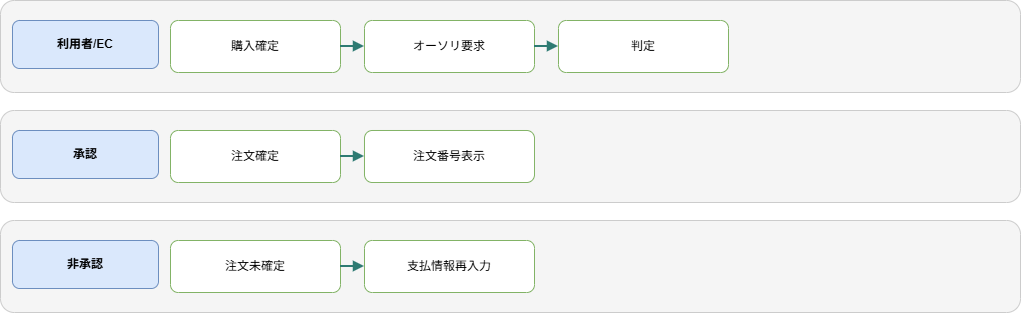

The diagram above was exported from draw.io. Its source (the exported page's mxGraphModel, read from the mxfile embedded in the PNG):
<mxGraphModel dx="1073" dy="1290" grid="1" gridSize="10" guides="1" tooltips="1" connect="1" arrows="1" fold="1" page="1" pageScale="1" pageWidth="1140" pageHeight="460" math="0" shadow="0">
  <root>
    <mxCell id="0" />
    <mxCell id="1" parent="0" />
    <mxCell id="3" parent="1" style="rounded=1;whiteSpace=wrap;html=1;fillColor=#f5f5f5;strokeColor=#cccccc;" value="" vertex="1">
      <mxGeometry height="92" width="1020" x="40" y="90" as="geometry" />
    </mxCell>
    <mxCell id="4" parent="1" style="rounded=1;whiteSpace=wrap;html=1;fillColor=#dae8fc;strokeColor=#6c8ebf;fontStyle=1;" value="利用者/EC" vertex="1">
      <mxGeometry height="48" width="146" x="52" y="110" as="geometry" />
    </mxCell>
    <mxCell id="5" parent="1" style="rounded=1;whiteSpace=wrap;html=1;fillColor=#ffffff;strokeColor=#82b366;" value="購入確定" vertex="1">
      <mxGeometry height="52" width="170" x="210" y="110" as="geometry" />
    </mxCell>
    <mxCell id="6" parent="1" style="rounded=1;whiteSpace=wrap;html=1;fillColor=#ffffff;strokeColor=#82b366;" value="オーソリ要求" vertex="1">
      <mxGeometry height="52" width="170" x="404" y="110" as="geometry" />
    </mxCell>
    <mxCell id="7" edge="1" parent="1" source="5" style="endArrow=block;html=1;rounded=0;strokeColor=#2d7a72;strokeWidth=2;" target="6" value="">
      <mxGeometry relative="1" as="geometry" />
    </mxCell>
    <mxCell id="8" parent="1" style="rounded=1;whiteSpace=wrap;html=1;fillColor=#ffffff;strokeColor=#82b366;" value="判定" vertex="1">
      <mxGeometry height="52" width="170" x="598" y="110" as="geometry" />
    </mxCell>
    <mxCell id="9" edge="1" parent="1" source="6" style="endArrow=block;html=1;rounded=0;strokeColor=#2d7a72;strokeWidth=2;" target="8" value="">
      <mxGeometry relative="1" as="geometry" />
    </mxCell>
    <mxCell id="10" parent="1" style="rounded=1;whiteSpace=wrap;html=1;fillColor=#f5f5f5;strokeColor=#cccccc;" value="" vertex="1">
      <mxGeometry height="92" width="1020" x="40" y="200" as="geometry" />
    </mxCell>
    <mxCell id="11" parent="1" style="rounded=1;whiteSpace=wrap;html=1;fillColor=#dae8fc;strokeColor=#6c8ebf;fontStyle=1;" value="承認" vertex="1">
      <mxGeometry height="48" width="146" x="52" y="220" as="geometry" />
    </mxCell>
    <mxCell id="12" parent="1" style="rounded=1;whiteSpace=wrap;html=1;fillColor=#ffffff;strokeColor=#82b366;" value="注文確定" vertex="1">
      <mxGeometry height="52" width="170" x="210" y="220" as="geometry" />
    </mxCell>
    <mxCell id="13" parent="1" style="rounded=1;whiteSpace=wrap;html=1;fillColor=#ffffff;strokeColor=#82b366;" value="注文番号表示" vertex="1">
      <mxGeometry height="52" width="170" x="404" y="220" as="geometry" />
    </mxCell>
    <mxCell id="14" edge="1" parent="1" source="12" style="endArrow=block;html=1;rounded=0;strokeColor=#2d7a72;strokeWidth=2;" target="13" value="">
      <mxGeometry relative="1" as="geometry" />
    </mxCell>
    <mxCell id="15" parent="1" style="rounded=1;whiteSpace=wrap;html=1;fillColor=#f5f5f5;strokeColor=#cccccc;" value="" vertex="1">
      <mxGeometry height="92" width="1020" x="40" y="310" as="geometry" />
    </mxCell>
    <mxCell id="16" parent="1" style="rounded=1;whiteSpace=wrap;html=1;fillColor=#dae8fc;strokeColor=#6c8ebf;fontStyle=1;" value="非承認" vertex="1">
      <mxGeometry height="48" width="146" x="52" y="330" as="geometry" />
    </mxCell>
    <mxCell id="17" parent="1" style="rounded=1;whiteSpace=wrap;html=1;fillColor=#ffffff;strokeColor=#82b366;" value="注文未確定" vertex="1">
      <mxGeometry height="52" width="170" x="210" y="330" as="geometry" />
    </mxCell>
    <mxCell id="18" parent="1" style="rounded=1;whiteSpace=wrap;html=1;fillColor=#ffffff;strokeColor=#82b366;" value="支払情報再入力" vertex="1">
      <mxGeometry height="52" width="170" x="404" y="330" as="geometry" />
    </mxCell>
    <mxCell id="19" edge="1" parent="1" source="17" style="endArrow=block;html=1;rounded=0;strokeColor=#2d7a72;strokeWidth=2;" target="18" value="">
      <mxGeometry relative="1" as="geometry" />
    </mxCell>
  </root>
</mxGraphModel>